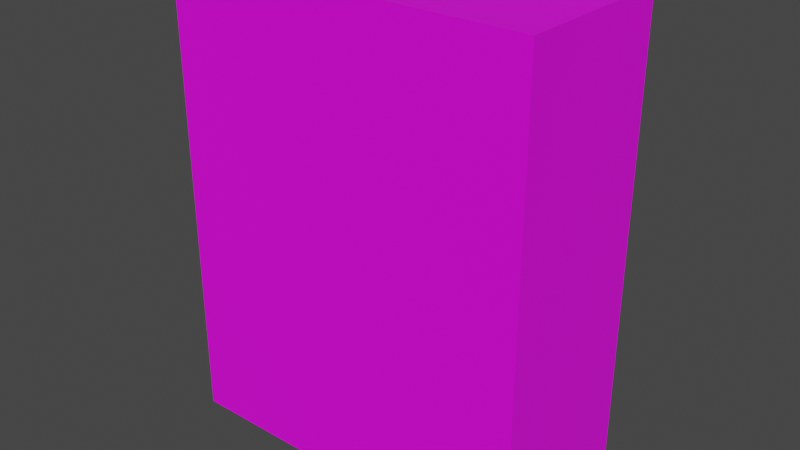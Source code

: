 # Source: Milo_cereal.blend  (saved by Blender 3.2.14; exported with 4.5.12 LTS)
import bpy
from mathutils import Matrix  # noqa: F401  (used for matrix-valued properties, if any)

bpy.ops.wm.read_factory_settings(use_empty=True)
scene = bpy.context.scene
scene.name = 'Scene'

# ---- collections
col_collection = bpy.data.collections.new('Collection'); scene.collection.children.link(col_collection)

# ---- images (referenced by path relative to the original .blend; pixels are not part of the script)
import os
ASSET_DIR = os.environ.get("B2B_ASSET_DIR", "")  # directory of the original .blend (textures are referenced by path, not embedded)
HERE = os.path.dirname(os.path.abspath(__file__))  # packed textures are extracted next to this script under _unpacked/

def load_image(name, relpath, width, height, colorspace="sRGB"):
    """Load a texture the original file referenced (path relative to the .blend, or extracted next to this script)."""
    p = next((c for c in (os.path.join(HERE, relpath), os.path.join(ASSET_DIR, relpath)) if relpath and os.path.exists(c)), "")
    if p:
        img = bpy.data.images.load(p, check_existing=True)
        img.name = name
    else:  # same state as the original file: an image datablock whose file is absent (Cycles renders it pink)
        img = bpy.data.images.new(name, width, height)
        img.source = "FILE"
        img.filepath = "//" + (relpath or name)
    img.colorspace_settings.name = colorspace
    return img
img_milo_cereal_jpg = load_image('Milo cereal.jpg', 'Milo cereal.jpg', 1024, 1024, 'sRGB')

# ---- materials (node trees are filled in below, after node groups)
mat_material_001 = bpy.data.materials.new('Material.001')
mat_material_001.use_transparent_shadow = False

# ---- material node trees
mat_material_001.use_nodes = True; mat_material_001.node_tree.nodes.clear()
_N = mat_material_001.node_tree.nodes; _L = mat_material_001.node_tree.links
n0 = _N.new('ShaderNodeBsdfPrincipled'); n0.name = 'Principled BSDF'; n0.location = (10, 300)
n0.distribution = 'GGX'
n0.subsurface_method = 'RANDOM_WALK_SKIN'
n0.inputs[3].default_value = 1.45
n0.inputs[27].default_value = (0.0, 0.0, 0.0, 1.0)
n0.inputs[28].default_value = 1.0
n1 = _N.new('ShaderNodeOutputMaterial'); n1.name = 'Material Output'; n1.location = (300, 300)
n2 = _N.new('ShaderNodeTexImage'); n2.name = 'Image Texture'; n2.location = (-280, 275)
n2.image = img_milo_cereal_jpg
_L.new(n0.outputs[0], n1.inputs[0])
_L.new(n2.outputs[0], n0.inputs[0])
n1.is_active_output = True

# ---- world
world_world = bpy.data.worlds.new('World'); scene.world = world_world
world_world.use_nodes = True; world_world.node_tree.nodes.clear()
_N = world_world.node_tree.nodes; _L = world_world.node_tree.links
n0 = _N.new('ShaderNodeOutputWorld'); n0.name = 'World Output'; n0.location = (300, 300)
n1 = _N.new('ShaderNodeBackground'); n1.name = 'Background'; n1.location = (10, 300)
n1.inputs[0].default_value = (0.05088, 0.05088, 0.05088, 1.0)
_L.new(n1.outputs[0], n0.inputs[0])
n0.is_active_output = True
world_world.color = (0.05088, 0.05088, 0.05088)
world_world.use_sun_shadow = False
world_world.sun_shadow_jitter_overblur = 0.0

# ---- meshes
me_cube_001 = bpy.data.meshes.new('Cube.001')
me_cube_001.from_pydata([(-1.98, -0.8857, -2.519), (-1.98, -0.8857, 2.502), (-1.98, 0.8857, -2.519), (-1.98, 0.8857, 2.502), (1.98, -0.8857, -2.519), (1.98, -0.8857, 2.502), (1.98, 0.8857, -2.519), (1.98, 0.8857, 2.502)], [], [(0, 1, 3, 2), (2, 3, 7, 6), (6, 7, 5, 4), (4, 5, 1, 0), (2, 6, 4, 0), (7, 3, 1, 5)])
_uv = me_cube_001.uv_layers.new(name='UVMap')
_uv.uv.foreach_set('vector', [0.4988, 5.96e-08, 0.4988, 1.0, 0.4246, 1.0, 0.4246, 5.96e-08, 0.3492, 0.0, 0.3492, 1.002, 0.1739, 1.002, 0.1739, 0.0, 0.4241, 0.0, 0.4241, 1.006, 0.3473, 1.006, 0.3473, 0.0, 0.1748, 0.0, 0.1748, 1.002, -0.0003781, 1.002, -0.0003781, 0.0, 0.5292, 0.5, 0.5292, 0.8943, 0.3528, 0.8943, 0.3528, 0.5, 0.9992, 1.002, 0.497, 1.002, 0.497, 0.006969, 0.9992, 0.006969])
me_cube_001.materials.append(mat_material_001)
me_cube_001.update()

# ---- objects
ob_cube = bpy.data.objects.new('Cube', me_cube_001)

# ---- transforms, parenting, visibility, modifiers, constraints
ob_cube.location = (0.0, 0.0, 0.0)

# ---- collection membership
col_collection.objects.link(ob_cube)

# ---- scene / render settings (as saved in the file)
scene.frame_start = 1; scene.frame_end = 250; scene.frame_set(1)
scene.render.engine = 'BLENDER_EEVEE_NEXT'
scene.cycles.sampling_pattern = 'TABULATED_SOBOL'
scene.cycles.use_light_tree = False
scene.view_settings.view_transform = 'Filmic'
bpy.context.view_layer.update()

# ---- added for rendering (the .blend has no active camera and no usable light): camera, sun
cam_auto = bpy.data.cameras.new('AutoCamera')
cam_auto.lens = 50.0
cam_auto.sensor_width = 36.0
cam_auto.clip_end = 1000.0
ob_auto_camera = bpy.data.objects.new('AutoCamera', cam_auto)
scene.collection.objects.link(ob_auto_camera)
ob_auto_camera.location = (6.13929, -7.36715, 4.90327)
ob_auto_camera.rotation_euler = (1.09748, -7.21219e-08, 0.694738)
scene.camera = ob_auto_camera
light_auto_sun = bpy.data.lights.new('AutoSun', 'SUN')
light_auto_sun.energy = 3.0
light_auto_sun.angle = 0.0523599
ob_auto_sun = bpy.data.objects.new('AutoSun', light_auto_sun)
scene.collection.objects.link(ob_auto_sun)
ob_auto_sun.rotation_euler = (0.872665, 0.174533, 0.523599)
bpy.context.view_layer.update()
